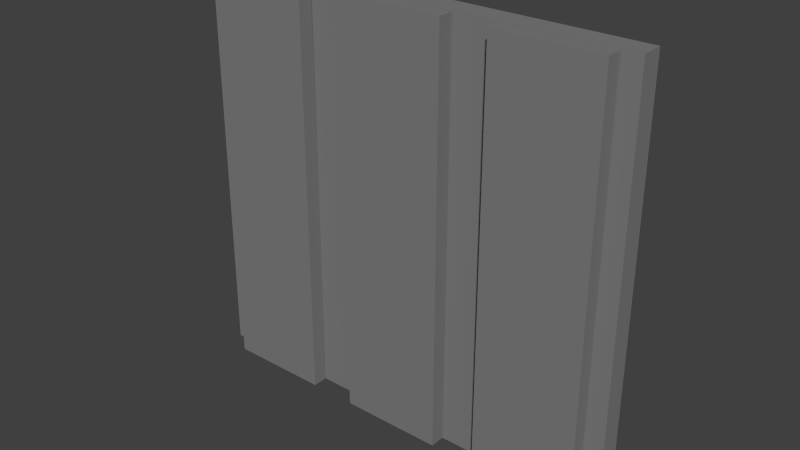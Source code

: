 # Source: wall2.blend  (saved by Blender 2.67.0; exported with 4.5.12 LTS)
import bpy
from mathutils import Matrix  # noqa: F401  (used for matrix-valued properties, if any)

bpy.ops.wm.read_factory_settings(use_empty=True)
scene = bpy.context.scene
scene.name = 'Scene'

# ---- collections
col_collection_1 = bpy.data.collections.new('Collection 1'); scene.collection.children.link(col_collection_1)

# ---- materials (node trees are filled in below, after node groups)
mat_shape_dm4_metal1_001 = bpy.data.materials.new('shape_dm4_metal1.001')
mat_shape_dm4_metal1_001.alpha_threshold = 0.0
mat_shape_dm4_metal1_001.use_transparent_shadow = False
mat_shape_dm4_metal1_001.diffuse_color = (0.2126, 0.2112, 0.214, 1.0)
mat_shape_dm4_metal1_001.roughness = 0.5
mat_shape_dm4_metal1_001.line_color = (0.0, 0.0, 0.0, 1.0)

# ---- material node trees

# ---- world
world_world = bpy.data.worlds.new('World'); scene.world = world_world
world_world.color = (0.05088, 0.05088, 0.05088)
world_world.use_sun_shadow = False
world_world.sun_shadow_jitter_overblur = 0.0
world_world.cycles.sampling_method = 'MANUAL'
world_world.cycles.sample_map_resolution = 256

# ---- meshes
me_cube_012 = bpy.data.meshes.new('Cube.012')
me_cube_012.from_pydata([(-0.7675, -11.11, -15.14), (-0.7686, 6.702, -15.17), (0.09267, 6.702, -15.17), (0.09369, -11.11, -15.14), (-0.787, -11.11, 0.1144), (-0.787, 6.692, 0.1144), (0.06718, 6.692, 0.1144), (0.06717, -11.11, 0.1144), (-0.787, -11.11, 1.379), (-0.787, 6.692, 1.379), (0.06718, 6.692, 1.379), (0.06717, -11.11, 1.379)], [], [(4, 5, 1, 0), (5, 6, 2, 1), (6, 7, 3, 2), (7, 4, 0, 3), (0, 1, 2, 3), (4, 7, 11, 8), (7, 6, 10, 11), (6, 5, 9, 10), (8, 11, 10, 9), (4, 8, 9, 5)])
me_cube_012.materials.append(mat_shape_dm4_metal1_001)
me_cube_012.use_remesh_preserve_volume = False
me_cube_012.use_remesh_preserve_attributes = False
me_cube_012.use_mirror_vertex_groups = False
me_cube_012.update()
me_cube = bpy.data.meshes.new('Cube')
me_cube.from_pydata([(8.958, 0.1934, 5.866), (8.958, 0.2014, -1.0), (8.958, -0.3941, -1.0), (8.958, -0.3998, 15.47), (8.958, 0.2037, 15.47), (8.958, 0.2037, 15.45), (8.958, 0.2037, 14.26), (13.1, 0.2015, -1.0), (13.1, -0.3941, -1.0), (13.1, -0.3998, 15.47), (13.1, 0.2037, 15.47), (13.1, 0.2336, 6.598), (13.1, 0.2037, 15.45), (13.1, 0.2037, 14.26), (15.0, 0.1934, 5.866), (15.0, 0.2014, -1.0), (15.0, -0.3941, -1.0), (15.0, -0.3998, 15.47), (15.0, 0.2037, 15.47), (15.0, 0.2037, 15.45), (15.0, 0.2037, 14.26), (19.15, 0.2015, -1.0), (19.15, -0.3941, -1.0), (19.15, -0.3998, 15.47), (19.15, 0.2037, 15.47), (19.15, 0.2336, 6.598), (19.15, 0.2037, 15.45), (19.15, 0.2037, 14.26), (20.95, 0.1934, 5.866), (20.95, 0.2014, -1.0), (20.95, -0.3941, -1.0), (20.95, -0.3998, 15.47), (20.95, 0.2037, 15.47), (20.95, 0.2037, 15.45), (20.95, 0.2037, 14.26), (25.09, 0.2015, -1.0), (25.09, -0.3941, -1.0), (25.09, -0.3998, 15.47), (25.09, 0.2037, 15.47), (25.09, 0.2336, 6.598), (25.09, 0.2037, 15.45), (25.09, 0.2037, 14.26)], [], [(0, 3, 5, 6), (3, 4, 5), (0, 1, 2, 3), (11, 13, 12, 9), (12, 10, 9), (8, 7, 11, 9), (8, 9, 3, 2), (8, 2, 1, 7), (4, 3, 9, 10), (0, 6, 11, 7), (1, 0, 7), (6, 13, 11), (5, 12, 13, 6), (4, 10, 12, 5), (14, 17, 19, 20), (17, 18, 19), (14, 15, 16, 17), (25, 27, 26, 23), (26, 24, 23), (22, 21, 25, 23), (22, 23, 17, 16), (22, 16, 15, 21), (18, 17, 23, 24), (14, 20, 25, 21), (15, 14, 21), (20, 27, 25), (19, 26, 27, 20), (18, 24, 26, 19), (28, 31, 33, 34), (31, 32, 33), (28, 29, 30, 31), (39, 41, 40, 37), (40, 38, 37), (36, 35, 39, 37), (36, 37, 31, 30), (36, 30, 29, 35), (32, 31, 37, 38), (28, 34, 39, 35), (29, 28, 35), (34, 41, 39), (33, 40, 41, 34), (32, 38, 40, 33)])
me_cube.materials.append(mat_shape_dm4_metal1_001)
me_cube.use_remesh_preserve_volume = False
me_cube.use_remesh_preserve_attributes = False
me_cube.use_mirror_vertex_groups = False
me_cube.update()

# ---- objects
ob_cube_009 = bpy.data.objects.new('Cube.009', me_cube_012)
ob_cube = bpy.data.objects.new('Cube', me_cube)

# ---- transforms, parenting, visibility, modifiers, constraints
ob_cube_009.location = (2.145, 0.09326, 12.36)
ob_cube_009.rotation_euler = (0.0, -0.0, -1.571)
ob_cube_009.lineart.crease_threshold = 0.0
ob_cube.location = (-17.01, -0.2227, -1.791)
ob_cube.lineart.crease_threshold = 0.0

# ---- collection membership
col_collection_1.objects.link(ob_cube_009)
col_collection_1.objects.link(ob_cube)

# ---- scene / render settings (as saved in the file)
scene.frame_start = 1; scene.frame_end = 250; scene.frame_set(1)
scene.render.engine = 'BLENDER_EEVEE_NEXT'
scene.render.image_settings.color_mode = 'RGB'
scene.render.image_settings.compression = 90
scene.render.resolution_percentage = 50
scene.render.dither_intensity = 0.0
scene.render.bake_margin = 2
scene.render.bake_bias = 0.0
scene.cycles.use_denoising = False
scene.cycles.samples = 10
scene.cycles.sampling_pattern = 'TABULATED_SOBOL'
scene.cycles.light_sampling_threshold = 0.0
scene.cycles.use_adaptive_sampling = False
scene.cycles.use_light_tree = False
scene.cycles.blur_glossy = 0.0
scene.cycles.volume_bounces = 1
scene.cycles.pixel_filter_type = 'GAUSSIAN'
scene.cycles.sample_clamp_indirect = 0.0
scene.view_settings.view_transform = 'Standard'
bpy.context.view_layer.update()

# ---- added for rendering (the .blend has no active camera and no usable light): camera, sun
cam_auto = bpy.data.cameras.new('AutoCamera')
cam_auto.lens = 50.0
cam_auto.sensor_width = 36.0
cam_auto.clip_end = 1000.0
ob_auto_camera = bpy.data.objects.new('AutoCamera', cam_auto)
scene.collection.objects.link(ob_auto_camera)
ob_auto_camera.location = (22.4782, -26.9162, 23.4912)
ob_auto_camera.rotation_euler = (1.09748, -7.21219e-08, 0.694738)
scene.camera = ob_auto_camera
light_auto_sun = bpy.data.lights.new('AutoSun', 'SUN')
light_auto_sun.energy = 3.0
light_auto_sun.angle = 0.0523599
ob_auto_sun = bpy.data.objects.new('AutoSun', light_auto_sun)
scene.collection.objects.link(ob_auto_sun)
ob_auto_sun.rotation_euler = (0.872665, 0.174533, 0.523599)
bpy.context.view_layer.update()
